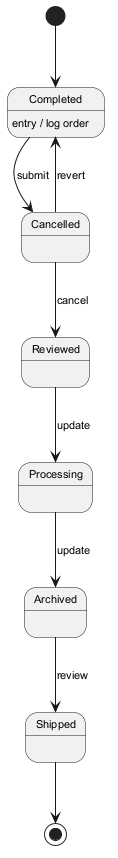

The diagram above was rendered by PlantUML. Its source (embedded in the PNG):
@startuml
skinparam backgroundColor #FFFFFF
skinparam classBackgroundColor #F3E5F5
skinparam classBorderColor #6A1B9A
skinparam defaultFontSize 11
[*] --> Completed
Completed --> Cancelled : submit
Completed : entry / log order
Cancelled --> Reviewed : cancel
Reviewed --> Processing : update
Processing --> Archived : update
Archived --> Shipped : review
Cancelled --> Completed : revert
Shipped --> [*]
@enduml